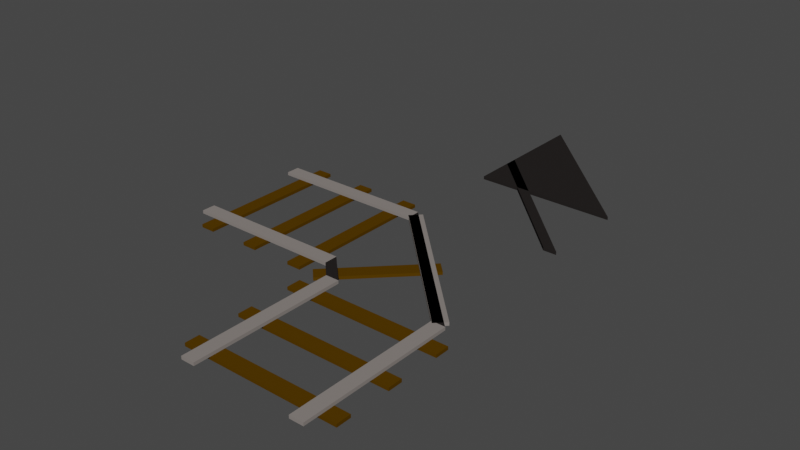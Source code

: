 # Source: railcorner.blend  (saved by Blender 2.82.7; exported with 4.5.12 LTS)
import bpy
from mathutils import Matrix  # noqa: F401  (used for matrix-valued properties, if any)

bpy.ops.wm.read_factory_settings(use_empty=True)
scene = bpy.context.scene
scene.name = 'Scene'

# ---- collections
col_collection = bpy.data.collections.new('Collection'); scene.collection.children.link(col_collection)
col_collection_2 = bpy.data.collections.new('Collection 2'); scene.collection.children.link(col_collection_2)
col_collection_3 = bpy.data.collections.new('Collection 3'); scene.collection.children.link(col_collection_3)

# ---- materials (node trees are filled in below, after node groups)
mat_material_rail_wood_001 = bpy.data.materials.new('Material_Rail_Wood.001')
mat_material_rail_wood_001.use_transparent_shadow = False
mat_material_rail_wood_001.diffuse_color = (0.08438, 0.04092, 0.0006071, 1.0)
mat_material_rail_metal_001 = bpy.data.materials.new('Material_Rail_Metal.001')
mat_material_rail_metal_001.use_transparent_shadow = False
mat_material_rail_metal_001.diffuse_color = (0.2384, 0.2122, 0.1981, 1.0)
mat_material_rail_metal = bpy.data.materials.new('Material_Rail_Metal')
mat_material_rail_metal.use_transparent_shadow = False
mat_material_rail_metal.diffuse_color = (0.2384, 0.2122, 0.1981, 1.0)
mat_material_rail_wood = bpy.data.materials.new('Material_Rail_Wood')
mat_material_rail_wood.use_transparent_shadow = False
mat_material_rail_wood.diffuse_color = (0.08438, 0.04092, 0.0006071, 1.0)
mat_material_rail_wood_002 = bpy.data.materials.new('Material_Rail_Wood.002')
mat_material_rail_wood_002.use_transparent_shadow = False
mat_material_rail_wood_002.diffuse_color = (0.08438, 0.04092, 0.0006071, 1.0)
mat_material_rail_metal_002 = bpy.data.materials.new('Material_Rail_Metal.002')
mat_material_rail_metal_002.use_transparent_shadow = False
mat_material_rail_metal_002.diffuse_color = (0.2384, 0.2122, 0.1981, 1.0)
mat_material_rail_wood_005 = bpy.data.materials.new('Material_Rail_Wood.005')
mat_material_rail_wood_005.use_transparent_shadow = False
mat_material_rail_wood_005.diffuse_color = (0.08438, 0.04092, 0.0006071, 1.0)
mat_material_rail_wood_004 = bpy.data.materials.new('Material_Rail_Wood.004')
mat_material_rail_wood_004.use_transparent_shadow = False
mat_material_rail_wood_004.diffuse_color = (0.08438, 0.04092, 0.0006071, 1.0)
mat_material_rail_wood_003 = bpy.data.materials.new('Material_Rail_Wood.003')
mat_material_rail_wood_003.use_transparent_shadow = False
mat_material_rail_wood_003.diffuse_color = (0.08438, 0.04092, 0.0006071, 1.0)
mat_material_rail_metal_004 = bpy.data.materials.new('Material_Rail_Metal.004')
mat_material_rail_metal_004.use_transparent_shadow = False
mat_material_rail_metal_004.diffuse_color = (0.2384, 0.2122, 0.1981, 1.0)
mat_material_rail_metal_003 = bpy.data.materials.new('Material_Rail_Metal.003')
mat_material_rail_metal_003.use_transparent_shadow = False
mat_material_rail_metal_003.diffuse_color = (0.2384, 0.2122, 0.1981, 1.0)
mat_material_road_pavement_001 = bpy.data.materials.new('Material_Road_Pavement.001')
mat_material_road_pavement_001.use_transparent_shadow = False
mat_material_road_pavement_001.diffuse_color = (0.02029, 0.01764, 0.01681, 1.0)
mat_material_road_pavement_002 = bpy.data.materials.new('Material_Road_Pavement.002')
mat_material_road_pavement_002.use_transparent_shadow = False
mat_material_road_pavement_002.diffuse_color = (0.02029, 0.01764, 0.01681, 1.0)
mat_material_road_pavement_003 = bpy.data.materials.new('Material_Road_Pavement.003')
mat_material_road_pavement_003.use_transparent_shadow = False
mat_material_road_pavement_003.diffuse_color = (0.02029, 0.01764, 0.01681, 1.0)
mat_material_road_pavement_004 = bpy.data.materials.new('Material_Road_Pavement.004')
mat_material_road_pavement_004.use_transparent_shadow = False
mat_material_road_pavement_004.diffuse_color = (0.02029, 0.01764, 0.01681, 1.0)
mat_material_rail_wood_006 = bpy.data.materials.new('Material_Rail_Wood.006')
mat_material_rail_wood_006.use_transparent_shadow = False
mat_material_rail_wood_006.diffuse_color = (0.08438, 0.04092, 0.0006071, 1.0)

# ---- material node trees

# ---- world
world_world = bpy.data.worlds.new('World'); scene.world = world_world
world_world.use_nodes = True; world_world.node_tree.nodes.clear()
_N = world_world.node_tree.nodes; _L = world_world.node_tree.links
n0 = _N.new('ShaderNodeOutputWorld'); n0.name = 'World Output'; n0.location = (300, 300)
n1 = _N.new('ShaderNodeBackground'); n1.name = 'Background'; n1.location = (10, 300)
n1.inputs[0].default_value = (0.05088, 0.05088, 0.05088, 1.0)
_L.new(n1.outputs[0], n0.inputs[0])
n0.is_active_output = True
world_world.color = (0.05088, 0.05088, 0.05088)
world_world.use_sun_shadow = False
world_world.sun_shadow_jitter_overblur = 0.0

# ---- meshes
me_cube = bpy.data.meshes.new('Cube')
me_cube.from_pydata([(1.0, 1.0, 1.0), (1.0, 1.0, -1.0), (1.0, -1.0, 1.0), (1.0, -1.0, -1.0), (-1.0, 1.0, 1.0), (-1.0, 1.0, -1.0), (-1.0, -1.0, 1.0), (-1.0, -1.0, -1.0)], [], [(0, 4, 6, 2), (3, 2, 6, 7), (7, 6, 4, 5), (5, 1, 3, 7), (1, 0, 2, 3), (5, 4, 0, 1)])
_uv = me_cube.uv_layers.new(name='UVMap')
_uv.uv.foreach_set('vector', [0.625, 0.5, 0.875, 0.5, 0.875, 0.75, 0.625, 0.75, 0.375, 0.75, 0.625, 0.75, 0.625, 1.0, 0.375, 1.0, 0.375, 0.0, 0.625, 0.0, 0.625, 0.25, 0.375, 0.25, 0.125, 0.5, 0.375, 0.5, 0.375, 0.75, 0.125, 0.75, 0.375, 0.5, 0.625, 0.5, 0.625, 0.75, 0.375, 0.75, 0.375, 0.25, 0.625, 0.25, 0.625, 0.5, 0.375, 0.5])
me_cube.materials.append(mat_material_rail_wood_001)
me_cube.use_remesh_preserve_volume = False
me_cube.use_remesh_preserve_attributes = False
me_cube.use_mirror_vertex_groups = False
me_cube.update()
me_cube_005 = bpy.data.meshes.new('Cube.005')
me_cube_005.from_pydata([(1.0, 1.0, 1.0), (1.0, 1.0, -1.0), (1.0, -1.0, 1.0), (1.0, -1.0, -1.0), (-1.0, 1.0, 1.0), (-1.0, 1.0, -1.0), (-1.0, -1.0, 1.0), (-1.0, -1.0, -1.0)], [], [(0, 4, 6, 2), (3, 2, 6, 7), (7, 6, 4, 5), (5, 1, 3, 7), (1, 0, 2, 3), (5, 4, 0, 1)])
_uv = me_cube_005.uv_layers.new(name='UVMap')
_uv.uv.foreach_set('vector', [0.625, 0.5, 0.875, 0.5, 0.875, 0.75, 0.625, 0.75, 0.375, 0.75, 0.625, 0.75, 0.625, 1.0, 0.375, 1.0, 0.375, 0.0, 0.625, 0.0, 0.625, 0.25, 0.375, 0.25, 0.125, 0.5, 0.375, 0.5, 0.375, 0.75, 0.125, 0.75, 0.375, 0.5, 0.625, 0.5, 0.625, 0.75, 0.375, 0.75, 0.375, 0.25, 0.625, 0.25, 0.625, 0.5, 0.375, 0.5])
me_cube_005.materials.append(mat_material_rail_metal_001)
me_cube_005.use_remesh_preserve_volume = False
me_cube_005.use_remesh_preserve_attributes = False
me_cube_005.use_mirror_vertex_groups = False
me_cube_005.update()
me_cube_002 = bpy.data.meshes.new('Cube.002')
me_cube_002.from_pydata([(1.0, 1.0, 1.0), (1.0, 1.0, -1.0), (1.0, -1.0, 1.0), (1.0, -1.0, -1.0), (-1.0, 1.0, 1.0), (-1.0, 1.0, -1.0), (-1.0, -1.0, 1.0), (-1.0, -1.0, -1.0)], [], [(0, 4, 6, 2), (3, 2, 6, 7), (7, 6, 4, 5), (5, 1, 3, 7), (1, 0, 2, 3), (5, 4, 0, 1)])
_uv = me_cube_002.uv_layers.new(name='UVMap')
_uv.uv.foreach_set('vector', [0.625, 0.5, 0.875, 0.5, 0.875, 0.75, 0.625, 0.75, 0.375, 0.75, 0.625, 0.75, 0.625, 1.0, 0.375, 1.0, 0.375, 0.0, 0.625, 0.0, 0.625, 0.25, 0.375, 0.25, 0.125, 0.5, 0.375, 0.5, 0.375, 0.75, 0.125, 0.75, 0.375, 0.5, 0.625, 0.5, 0.625, 0.75, 0.375, 0.75, 0.375, 0.25, 0.625, 0.25, 0.625, 0.5, 0.375, 0.5])
me_cube_002.materials.append(mat_material_rail_metal)
me_cube_002.use_remesh_preserve_volume = False
me_cube_002.use_remesh_preserve_attributes = False
me_cube_002.use_mirror_vertex_groups = False
me_cube_002.update()
me_cube_006 = bpy.data.meshes.new('Cube.006')
me_cube_006.from_pydata([(1.0, 1.0, 1.0), (1.0, 1.0, -1.0), (1.0, -1.0, 1.0), (1.0, -1.0, -1.0), (-1.0, 1.0, 1.0), (-1.0, 1.0, -1.0), (-1.0, -1.0, 1.0), (-1.0, -1.0, -1.0)], [], [(0, 4, 6, 2), (3, 2, 6, 7), (7, 6, 4, 5), (5, 1, 3, 7), (1, 0, 2, 3), (5, 4, 0, 1)])
_uv = me_cube_006.uv_layers.new(name='UVMap')
_uv.uv.foreach_set('vector', [0.625, 0.5, 0.875, 0.5, 0.875, 0.75, 0.625, 0.75, 0.375, 0.75, 0.625, 0.75, 0.625, 1.0, 0.375, 1.0, 0.375, 0.0, 0.625, 0.0, 0.625, 0.25, 0.375, 0.25, 0.125, 0.5, 0.375, 0.5, 0.375, 0.75, 0.125, 0.75, 0.375, 0.5, 0.625, 0.5, 0.625, 0.75, 0.375, 0.75, 0.375, 0.25, 0.625, 0.25, 0.625, 0.5, 0.375, 0.5])
me_cube_006.materials.append(mat_material_rail_wood)
me_cube_006.use_remesh_preserve_volume = False
me_cube_006.use_remesh_preserve_attributes = False
me_cube_006.use_mirror_vertex_groups = False
me_cube_006.update()
me_cube_007 = bpy.data.meshes.new('Cube.007')
me_cube_007.from_pydata([(1.0, 1.0, 1.0), (1.0, 1.0, -1.0), (1.0, -1.0, 1.0), (1.0, -1.0, -1.0), (-1.0, 1.0, 1.0), (-1.0, 1.0, -1.0), (-1.0, -1.0, 1.0), (-1.0, -1.0, -1.0)], [], [(0, 4, 6, 2), (3, 2, 6, 7), (7, 6, 4, 5), (5, 1, 3, 7), (1, 0, 2, 3), (5, 4, 0, 1)])
_uv = me_cube_007.uv_layers.new(name='UVMap')
_uv.uv.foreach_set('vector', [0.625, 0.5, 0.875, 0.5, 0.875, 0.75, 0.625, 0.75, 0.375, 0.75, 0.625, 0.75, 0.625, 1.0, 0.375, 1.0, 0.375, 0.0, 0.625, 0.0, 0.625, 0.25, 0.375, 0.25, 0.125, 0.5, 0.375, 0.5, 0.375, 0.75, 0.125, 0.75, 0.375, 0.5, 0.625, 0.5, 0.625, 0.75, 0.375, 0.75, 0.375, 0.25, 0.625, 0.25, 0.625, 0.5, 0.375, 0.5])
me_cube_007.materials.append(mat_material_rail_wood_002)
me_cube_007.use_remesh_preserve_volume = False
me_cube_007.use_remesh_preserve_attributes = False
me_cube_007.use_mirror_vertex_groups = False
me_cube_007.update()
me_cube_001 = bpy.data.meshes.new('Cube.001')
me_cube_001.from_pydata([(1.0, 1.0, 1.0), (1.0, 1.0, -1.0), (1.0, -1.0, 1.0), (1.0, -1.0, -1.0), (-1.0, 1.0, 1.0), (-1.0, 1.0, -1.0), (-1.0, -1.0, 1.0), (-1.0, -1.0, -1.0)], [], [(0, 4, 6, 2), (3, 2, 6, 7), (7, 6, 4, 5), (5, 1, 3, 7), (1, 0, 2, 3), (5, 4, 0, 1)])
_uv = me_cube_001.uv_layers.new(name='UVMap')
_uv.uv.foreach_set('vector', [0.625, 0.5, 0.875, 0.5, 0.875, 0.75, 0.625, 0.75, 0.375, 0.75, 0.625, 0.75, 0.625, 1.0, 0.375, 1.0, 0.375, 0.0, 0.625, 0.0, 0.625, 0.25, 0.375, 0.25, 0.125, 0.5, 0.375, 0.5, 0.375, 0.75, 0.125, 0.75, 0.375, 0.5, 0.625, 0.5, 0.625, 0.75, 0.375, 0.75, 0.375, 0.25, 0.625, 0.25, 0.625, 0.5, 0.375, 0.5])
me_cube_001.materials.append(mat_material_rail_metal_002)
me_cube_001.use_remesh_preserve_volume = False
me_cube_001.use_remesh_preserve_attributes = False
me_cube_001.use_mirror_vertex_groups = False
me_cube_001.update()
me_cube_010 = bpy.data.meshes.new('Cube.010')
me_cube_010.from_pydata([(1.0, 1.0, 1.0), (1.0, 1.0, -1.0), (1.0, -1.0, 1.0), (1.0, -1.0, -1.0), (-1.0, 1.0, 1.0), (-1.0, 1.0, -1.0), (-1.0, -1.0, 1.0), (-1.0, -1.0, -1.0)], [], [(0, 4, 6, 2), (3, 2, 6, 7), (7, 6, 4, 5), (5, 1, 3, 7), (1, 0, 2, 3), (5, 4, 0, 1)])
_uv = me_cube_010.uv_layers.new(name='UVMap')
_uv.uv.foreach_set('vector', [0.625, 0.5, 0.875, 0.5, 0.875, 0.75, 0.625, 0.75, 0.375, 0.75, 0.625, 0.75, 0.625, 1.0, 0.375, 1.0, 0.375, 0.0, 0.625, 0.0, 0.625, 0.25, 0.375, 0.25, 0.125, 0.5, 0.375, 0.5, 0.375, 0.75, 0.125, 0.75, 0.375, 0.5, 0.625, 0.5, 0.625, 0.75, 0.375, 0.75, 0.375, 0.25, 0.625, 0.25, 0.625, 0.5, 0.375, 0.5])
me_cube_010.materials.append(mat_material_rail_wood_005)
me_cube_010.use_remesh_preserve_volume = False
me_cube_010.use_remesh_preserve_attributes = False
me_cube_010.use_mirror_vertex_groups = False
me_cube_010.update()
me_cube_009 = bpy.data.meshes.new('Cube.009')
me_cube_009.from_pydata([(1.0, 1.0, 1.0), (1.0, 1.0, -1.0), (1.0, -1.0, 1.0), (1.0, -1.0, -1.0), (-1.0, 1.0, 1.0), (-1.0, 1.0, -1.0), (-1.0, -1.0, 1.0), (-1.0, -1.0, -1.0)], [], [(0, 4, 6, 2), (3, 2, 6, 7), (7, 6, 4, 5), (5, 1, 3, 7), (1, 0, 2, 3), (5, 4, 0, 1)])
_uv = me_cube_009.uv_layers.new(name='UVMap')
_uv.uv.foreach_set('vector', [0.625, 0.5, 0.875, 0.5, 0.875, 0.75, 0.625, 0.75, 0.375, 0.75, 0.625, 0.75, 0.625, 1.0, 0.375, 1.0, 0.375, 0.0, 0.625, 0.0, 0.625, 0.25, 0.375, 0.25, 0.125, 0.5, 0.375, 0.5, 0.375, 0.75, 0.125, 0.75, 0.375, 0.5, 0.625, 0.5, 0.625, 0.75, 0.375, 0.75, 0.375, 0.25, 0.625, 0.25, 0.625, 0.5, 0.375, 0.5])
me_cube_009.materials.append(mat_material_rail_wood_004)
me_cube_009.use_remesh_preserve_volume = False
me_cube_009.use_remesh_preserve_attributes = False
me_cube_009.use_mirror_vertex_groups = False
me_cube_009.update()
me_cube_008 = bpy.data.meshes.new('Cube.008')
me_cube_008.from_pydata([(1.0, 1.0, 1.0), (1.0, 1.0, -1.0), (1.0, -1.0, 1.0), (1.0, -1.0, -1.0), (-1.0, 1.0, 1.0), (-1.0, 1.0, -1.0), (-1.0, -1.0, 1.0), (-1.0, -1.0, -1.0)], [], [(0, 4, 6, 2), (3, 2, 6, 7), (7, 6, 4, 5), (5, 1, 3, 7), (1, 0, 2, 3), (5, 4, 0, 1)])
_uv = me_cube_008.uv_layers.new(name='UVMap')
_uv.uv.foreach_set('vector', [0.625, 0.5, 0.875, 0.5, 0.875, 0.75, 0.625, 0.75, 0.375, 0.75, 0.625, 0.75, 0.625, 1.0, 0.375, 1.0, 0.375, 0.0, 0.625, 0.0, 0.625, 0.25, 0.375, 0.25, 0.125, 0.5, 0.375, 0.5, 0.375, 0.75, 0.125, 0.75, 0.375, 0.5, 0.625, 0.5, 0.625, 0.75, 0.375, 0.75, 0.375, 0.25, 0.625, 0.25, 0.625, 0.5, 0.375, 0.5])
me_cube_008.materials.append(mat_material_rail_wood_003)
me_cube_008.use_remesh_preserve_volume = False
me_cube_008.use_remesh_preserve_attributes = False
me_cube_008.use_mirror_vertex_groups = False
me_cube_008.update()
me_cube_004 = bpy.data.meshes.new('Cube.004')
me_cube_004.from_pydata([(1.0, 1.0, 1.0), (1.0, 1.0, -1.0), (1.0, -1.0, 1.0), (1.0, -1.0, -1.0), (-1.0, 1.0, 1.0), (-1.0, 1.0, -1.0), (-1.0, -1.0, 1.0), (-1.0, -1.0, -1.0)], [], [(0, 4, 6, 2), (3, 2, 6, 7), (7, 6, 4, 5), (5, 1, 3, 7), (1, 0, 2, 3), (5, 4, 0, 1)])
_uv = me_cube_004.uv_layers.new(name='UVMap')
_uv.uv.foreach_set('vector', [0.625, 0.5, 0.875, 0.5, 0.875, 0.75, 0.625, 0.75, 0.375, 0.75, 0.625, 0.75, 0.625, 1.0, 0.375, 1.0, 0.375, 0.0, 0.625, 0.0, 0.625, 0.25, 0.375, 0.25, 0.125, 0.5, 0.375, 0.5, 0.375, 0.75, 0.125, 0.75, 0.375, 0.5, 0.625, 0.5, 0.625, 0.75, 0.375, 0.75, 0.375, 0.25, 0.625, 0.25, 0.625, 0.5, 0.375, 0.5])
me_cube_004.materials.append(mat_material_rail_metal_004)
me_cube_004.use_remesh_preserve_volume = False
me_cube_004.use_remesh_preserve_attributes = False
me_cube_004.use_mirror_vertex_groups = False
me_cube_004.update()
me_cube_003 = bpy.data.meshes.new('Cube.003')
me_cube_003.from_pydata([(1.0, 1.0, 1.0), (1.0, 1.0, -1.0), (1.0, -1.0, 1.0), (1.0, -1.0, -1.0), (-1.0, 1.0, 1.0), (-1.0, 1.0, -1.0), (-1.0, -1.0, 1.0), (-1.0, -1.0, -1.0)], [], [(0, 4, 6, 2), (3, 2, 6, 7), (7, 6, 4, 5), (5, 1, 3, 7), (1, 0, 2, 3), (5, 4, 0, 1)])
_uv = me_cube_003.uv_layers.new(name='UVMap')
_uv.uv.foreach_set('vector', [0.625, 0.5, 0.875, 0.5, 0.875, 0.75, 0.625, 0.75, 0.375, 0.75, 0.625, 0.75, 0.625, 1.0, 0.375, 1.0, 0.375, 0.0, 0.625, 0.0, 0.625, 0.25, 0.375, 0.25, 0.125, 0.5, 0.375, 0.5, 0.375, 0.75, 0.125, 0.75, 0.375, 0.5, 0.625, 0.5, 0.625, 0.75, 0.375, 0.75, 0.375, 0.25, 0.625, 0.25, 0.625, 0.5, 0.375, 0.5])
me_cube_003.materials.append(mat_material_rail_metal_003)
me_cube_003.use_remesh_preserve_volume = False
me_cube_003.use_remesh_preserve_attributes = False
me_cube_003.use_mirror_vertex_groups = False
me_cube_003.update()
me_cube_012 = bpy.data.meshes.new('Cube.012')
me_cube_012.from_pydata([(-1.0, 0.8, -1.0), (0.8, -1.0, 1.0), (0.8, -1.0, -1.0), (-1.0, 0.8, 1.0), (-1.0, 0.63, -1.0), (0.63, -1.0, 1.0), (0.63, -1.0, -1.0), (-1.0, 0.63, 1.0)], [], [(2, 0, 3, 1), (4, 7, 3, 0), (1, 3, 7, 5), (2, 1, 5, 6), (0, 2, 6, 4), (6, 5, 7, 4)])
_uv = me_cube_012.uv_layers.new(name='UVMap')
_uv.uv.foreach_set('vector', [0.375, 0.775, 0.375, 0.225, 0.875, 0.525, 0.625, 0.775, 0.375, 0.2037, 0.625, 0.2037, 0.625, 0.225, 0.375, 0.225, 0.65, 0.75, 0.875, 0.525, 0.875, 0.5462, 0.6713, 0.75, 0.375, 0.775, 0.625, 0.775, 0.625, 0.7962, 0.375, 0.7962, 0.125, 0.525, 0.35, 0.75, 0.3288, 0.75, 0.125, 0.5462, 0.375, 0.7962, 0.625, 0.7962, 0.875, 0.5462, 0.375, 0.2037])
me_cube_012.materials.append(mat_material_road_pavement_001)
me_cube_012.use_remesh_preserve_volume = False
me_cube_012.use_remesh_preserve_attributes = False
me_cube_012.use_mirror_vertex_groups = False
me_cube_012.update()
me_cube_013 = bpy.data.meshes.new('Cube.013')
me_cube_013.from_pydata([(-1.0, -1.0, 1.0), (-1.0, -1.0, -1.0), (-1.0, 0.8, -1.0), (0.8, -1.0, 1.0), (0.8, -1.0, -1.0), (-1.0, 0.8, 1.0)], [], [(3, 5, 0), (4, 3, 0, 1), (2, 4, 1), (4, 2, 5, 3), (1, 0, 5, 2)])
_uv = me_cube_013.uv_layers.new(name='UVMap')
_uv.uv.foreach_set('vector', [0.65, 0.75, 0.875, 0.525, 0.875, 0.75, 0.375, 0.775, 0.625, 0.775, 0.625, 1.0, 0.375, 1.0, 0.125, 0.525, 0.35, 0.75, 0.125, 0.75, 0.375, 0.775, 0.375, 0.225, 0.875, 0.525, 0.625, 0.775, 0.375, 0.0, 0.625, 0.0, 0.625, 0.225, 0.375, 0.225])
me_cube_013.materials.append(mat_material_road_pavement_002)
me_cube_013.use_remesh_preserve_volume = False
me_cube_013.use_remesh_preserve_attributes = False
me_cube_013.use_mirror_vertex_groups = False
me_cube_013.update()
me_cube_014 = bpy.data.meshes.new('Cube.014')
me_cube_014.from_pydata([(-1.0, 0.8, -1.0), (0.8, -1.0, 1.0), (0.8, -1.0, -1.0), (-1.0, 0.8, 1.0), (-1.0, 0.63, -1.0), (0.63, -1.0, 1.0), (0.63, -1.0, -1.0), (-1.0, 0.63, 1.0)], [], [(2, 0, 3, 1), (4, 7, 3, 0), (1, 3, 7, 5), (2, 1, 5, 6), (0, 2, 6, 4), (6, 5, 7, 4)])
_uv = me_cube_014.uv_layers.new(name='UVMap')
_uv.uv.foreach_set('vector', [0.375, 0.775, 0.375, 0.225, 0.875, 0.525, 0.625, 0.775, 0.375, 0.2037, 0.625, 0.2037, 0.625, 0.225, 0.375, 0.225, 0.65, 0.75, 0.875, 0.525, 0.875, 0.5462, 0.6713, 0.75, 0.375, 0.775, 0.625, 0.775, 0.625, 0.7962, 0.375, 0.7962, 0.125, 0.525, 0.35, 0.75, 0.3288, 0.75, 0.125, 0.5462, 0.375, 0.7962, 0.625, 0.7962, 0.875, 0.5462, 0.375, 0.2037])
me_cube_014.materials.append(mat_material_road_pavement_003)
me_cube_014.use_remesh_preserve_volume = False
me_cube_014.use_remesh_preserve_attributes = False
me_cube_014.use_mirror_vertex_groups = False
me_cube_014.update()
me_cube_016 = bpy.data.meshes.new('Cube.016')
me_cube_016.from_pydata([(-1.0, -0.6276, -1.0), (-0.6276, -1.0, 1.0), (-0.6276, -1.0, -1.0), (-1.0, -0.6276, 1.0), (-1.0, -0.803, -1.0), (-0.803, -1.0, 1.0), (-0.803, -1.0, -1.0), (-1.0, -0.803, 1.0)], [], [(2, 0, 3, 1), (4, 7, 3, 0), (1, 3, 7, 5), (2, 1, 5, 6), (0, 2, 6, 4), (6, 5, 7, 4)])
_uv = me_cube_016.uv_layers.new(name='UVMap')
_uv.uv.foreach_set('vector', [0.375, 0.9535, 0.375, 0.04655, 0.875, 0.7035, 0.625, 0.9535, 0.375, 0.02463, 0.625, 0.02463, 0.625, 0.04655, 0.375, 0.04655, 0.8285, 0.75, 0.875, 0.7035, 0.875, 0.7254, 0.8504, 0.75, 0.375, 0.9535, 0.625, 0.9535, 0.625, 0.9754, 0.375, 0.9754, 0.125, 0.7035, 0.1715, 0.75, 0.1496, 0.75, 0.125, 0.7254, 0.375, 0.9754, 0.625, 0.9754, 0.875, 0.7254, 0.375, 0.02463])
me_cube_016.materials.append(mat_material_road_pavement_004)
me_cube_016.use_remesh_preserve_volume = False
me_cube_016.use_remesh_preserve_attributes = False
me_cube_016.use_mirror_vertex_groups = False
me_cube_016.update()
me_cube_017 = bpy.data.meshes.new('Cube.017')
me_cube_017.from_pydata([(1.0, 1.0, 1.0), (1.0, 1.0, -1.0), (1.0, -1.0, 1.0), (1.0, -1.0, -1.0), (-1.0, 1.0, 1.0), (-1.0, 1.0, -1.0), (-1.0, -1.0, 1.0), (-1.0, -1.0, -1.0)], [], [(0, 4, 6, 2), (3, 2, 6, 7), (7, 6, 4, 5), (5, 1, 3, 7), (1, 0, 2, 3), (5, 4, 0, 1)])
_uv = me_cube_017.uv_layers.new(name='UVMap')
_uv.uv.foreach_set('vector', [0.625, 0.5, 0.875, 0.5, 0.875, 0.75, 0.625, 0.75, 0.375, 0.75, 0.625, 0.75, 0.625, 1.0, 0.375, 1.0, 0.375, 0.0, 0.625, 0.0, 0.625, 0.25, 0.375, 0.25, 0.125, 0.5, 0.375, 0.5, 0.375, 0.75, 0.125, 0.75, 0.375, 0.5, 0.625, 0.5, 0.625, 0.75, 0.375, 0.75, 0.375, 0.25, 0.625, 0.25, 0.625, 0.5, 0.375, 0.5])
me_cube_017.materials.append(mat_material_rail_wood_006)
me_cube_017.use_remesh_preserve_volume = False
me_cube_017.use_remesh_preserve_attributes = False
me_cube_017.use_mirror_vertex_groups = False
me_cube_017.update()

# ---- objects
ob_cube = bpy.data.objects.new('Cube', me_cube)
ob_cube_007 = bpy.data.objects.new('Cube.007', me_cube_005)
ob_cube_006 = bpy.data.objects.new('Cube.006', me_cube_002)
ob_cube_005 = bpy.data.objects.new('Cube.005', me_cube_006)
ob_cube_002 = bpy.data.objects.new('Cube.002', me_cube_007)
ob_cube_008 = bpy.data.objects.new('Cube.008', me_cube_001)
ob_cube_013 = bpy.data.objects.new('Cube.013', me_cube_010)
ob_cube_012 = bpy.data.objects.new('Cube.012', me_cube_009)
ob_cube_011 = bpy.data.objects.new('Cube.011', me_cube_008)
ob_cube_010 = bpy.data.objects.new('Cube.010', me_cube_004)
ob_cube_009 = bpy.data.objects.new('Cube.009', me_cube_003)
ob_cube_003 = bpy.data.objects.new('Cube.003', me_cube_012)
ob_cube_004 = bpy.data.objects.new('Cube.004', me_cube_013)
ob_cube_014 = bpy.data.objects.new('Cube.014', me_cube_014)
ob_cube_015 = bpy.data.objects.new('Cube.015', me_cube_016)
ob_cube_016 = bpy.data.objects.new('Cube.016', me_cube_017)

# ---- transforms, parenting, visibility, modifiers, constraints
ob_cube.location = (0.5, -0.5, 0.01)
ob_cube.scale = (0.5, -0.04646, 0.01)
ob_cube.lock_rotations_4d = False
ob_cube.empty_display_type = 'ARROWS'
ob_cube.lineart.crease_threshold = 0.0
ob_cube_007.location = (0.1425, -0.5, 0.03)
ob_cube_007.scale = (0.04392, 0.5, 0.01)
ob_cube_007.lock_rotations_4d = False
ob_cube_007.empty_display_type = 'ARROWS'
ob_cube_007.lineart.crease_threshold = 0.0
ob_cube_006.location = (0.4355, 0.44, 0.03)
ob_cube_006.rotation_euler = (0.0, -0.0, 0.7854)
ob_cube_006.scale = (0.04392, 0.6, 0.01)
ob_cube_006.lock_rotations_4d = False
ob_cube_006.empty_display_type = 'ARROWS'
ob_cube_006.lineart.crease_threshold = 0.0
ob_cube_005.location = (0.252, 0.2414, 0.01)
ob_cube_005.rotation_euler = (0.0, -0.0, 0.7854)
ob_cube_005.scale = (0.35, -0.04646, 0.01)
ob_cube_005.lock_rotations_4d = False
ob_cube_005.empty_display_type = 'ARROWS'
ob_cube_005.lineart.crease_threshold = 0.0
ob_cube_002.location = (0.5, -0.85, 0.01)
ob_cube_002.scale = (0.5, -0.04646, 0.01)
ob_cube_002.lock_rotations_4d = False
ob_cube_002.empty_display_type = 'ARROWS'
ob_cube_002.lineart.crease_threshold = 0.0
ob_cube_008.location = (0.8575, -0.5, 0.03)
ob_cube_008.scale = (0.04392, 0.5, 0.01)
ob_cube_008.lock_rotations_4d = False
ob_cube_008.empty_display_type = 'ARROWS'
ob_cube_008.lineart.crease_threshold = 0.0
ob_cube_013.location = (-0.5, 0.5, 0.01)
ob_cube_013.rotation_euler = (0.0, -0.0, 1.571)
ob_cube_013.scale = (0.5, -0.04646, 0.01)
ob_cube_013.lock_rotations_4d = False
ob_cube_013.empty_display_type = 'ARROWS'
ob_cube_013.lineart.crease_threshold = 0.0
ob_cube_012.location = (-0.15, 0.5, 0.01)
ob_cube_012.rotation_euler = (0.0, -0.0, 1.571)
ob_cube_012.scale = (0.5, -0.04646, 0.01)
ob_cube_012.lock_rotations_4d = False
ob_cube_012.empty_display_type = 'ARROWS'
ob_cube_012.lineart.crease_threshold = 0.0
ob_cube_011.location = (-0.85, 0.5, 0.01)
ob_cube_011.rotation_euler = (0.0, -0.0, 1.571)
ob_cube_011.scale = (0.5, -0.04646, 0.01)
ob_cube_011.lock_rotations_4d = False
ob_cube_011.empty_display_type = 'ARROWS'
ob_cube_011.lineart.crease_threshold = 0.0
ob_cube_010.location = (-0.5, 0.1425, 0.03)
ob_cube_010.rotation_euler = (0.0, -0.0, 1.571)
ob_cube_010.scale = (0.04392, 0.5, 0.01)
ob_cube_010.lock_rotations_4d = False
ob_cube_010.empty_display_type = 'ARROWS'
ob_cube_010.lineart.crease_threshold = 0.0
ob_cube_009.location = (-0.5, 0.8575, 0.03)
ob_cube_009.rotation_euler = (0.0, -0.0, 1.571)
ob_cube_009.scale = (0.04392, 0.5, 0.01)
ob_cube_009.lock_rotations_4d = False
ob_cube_009.empty_display_type = 'ARROWS'
ob_cube_009.lineart.crease_threshold = 0.0
ob_cube_003.location = (0.5, 0.5, 0.03)
ob_cube_003.scale = (0.5, 0.5, 0.01)
ob_cube_003.lock_rotations_4d = False
ob_cube_003.empty_display_type = 'ARROWS'
ob_cube_003.lineart.crease_threshold = 0.0
ob_cube_004.location = (0.5, 2.066, 0.03)
ob_cube_004.scale = (0.5, 0.5, 0.01)
ob_cube_004.lock_rotations_4d = False
ob_cube_004.empty_display_type = 'ARROWS'
ob_cube_004.lineart.crease_threshold = 0.0
ob_cube_014.location = (0.5, 1.507, 0.03)
ob_cube_014.scale = (0.5, 0.5, 0.01)
ob_cube_014.lock_rotations_4d = False
ob_cube_014.empty_display_type = 'ARROWS'
ob_cube_014.lineart.crease_threshold = 0.0
ob_cube_015.location = (0.5, 0.5, 0.03)
ob_cube_015.scale = (0.5, 0.5, 0.01)
ob_cube_015.lock_rotations_4d = False
ob_cube_015.empty_display_type = 'ARROWS'
ob_cube_015.lineart.crease_threshold = 0.0
ob_cube_016.location = (0.5, -0.15, 0.01)
ob_cube_016.scale = (0.5, -0.04646, 0.01)
ob_cube_016.lock_rotations_4d = False
ob_cube_016.empty_display_type = 'ARROWS'
ob_cube_016.lineart.crease_threshold = 0.0

# ---- collection membership
col_collection_3.objects.link(ob_cube)
col_collection_3.objects.link(ob_cube_007)
col_collection_3.objects.link(ob_cube_006)
col_collection_3.objects.link(ob_cube_005)
col_collection_3.objects.link(ob_cube_002)
col_collection_3.objects.link(ob_cube_008)
col_collection_3.objects.link(ob_cube_013)
col_collection_3.objects.link(ob_cube_012)
col_collection_3.objects.link(ob_cube_011)
col_collection_3.objects.link(ob_cube_010)
col_collection_3.objects.link(ob_cube_009)
col_collection_3.objects.link(ob_cube_003)
col_collection_3.objects.link(ob_cube_004)
col_collection_3.objects.link(ob_cube_014)
col_collection_3.objects.link(ob_cube_015)
col_collection_3.objects.link(ob_cube_016)

# ---- scene / render settings (as saved in the file)
scene.frame_start = 1; scene.frame_end = 250; scene.frame_set(1)
scene.render.engine = 'BLENDER_EEVEE_NEXT'
scene.cycles.use_denoising = False
scene.cycles.samples = 128
scene.cycles.sampling_pattern = 'TABULATED_SOBOL'
scene.cycles.use_adaptive_sampling = False
scene.cycles.use_light_tree = False
scene.view_settings.view_transform = 'Filmic'
bpy.context.view_layer.update()

# ---- added for rendering (the .blend has no active camera and no usable light): camera, sun
cam_auto = bpy.data.cameras.new('AutoCamera')
cam_auto.lens = 50.0
cam_auto.sensor_width = 36.0
cam_auto.clip_end = 1000.0
ob_auto_camera = bpy.data.objects.new('AutoCamera', cam_auto)
scene.collection.objects.link(ob_auto_camera)
ob_auto_camera.location = (3.70275, -3.71021, 2.9822)
ob_auto_camera.rotation_euler = (1.09748, -7.21219e-08, 0.694738)
scene.camera = ob_auto_camera
light_auto_sun = bpy.data.lights.new('AutoSun', 'SUN')
light_auto_sun.energy = 3.0
light_auto_sun.angle = 0.0523599
ob_auto_sun = bpy.data.objects.new('AutoSun', light_auto_sun)
scene.collection.objects.link(ob_auto_sun)
ob_auto_sun.rotation_euler = (0.872665, 0.174533, 0.523599)
bpy.context.view_layer.update()
